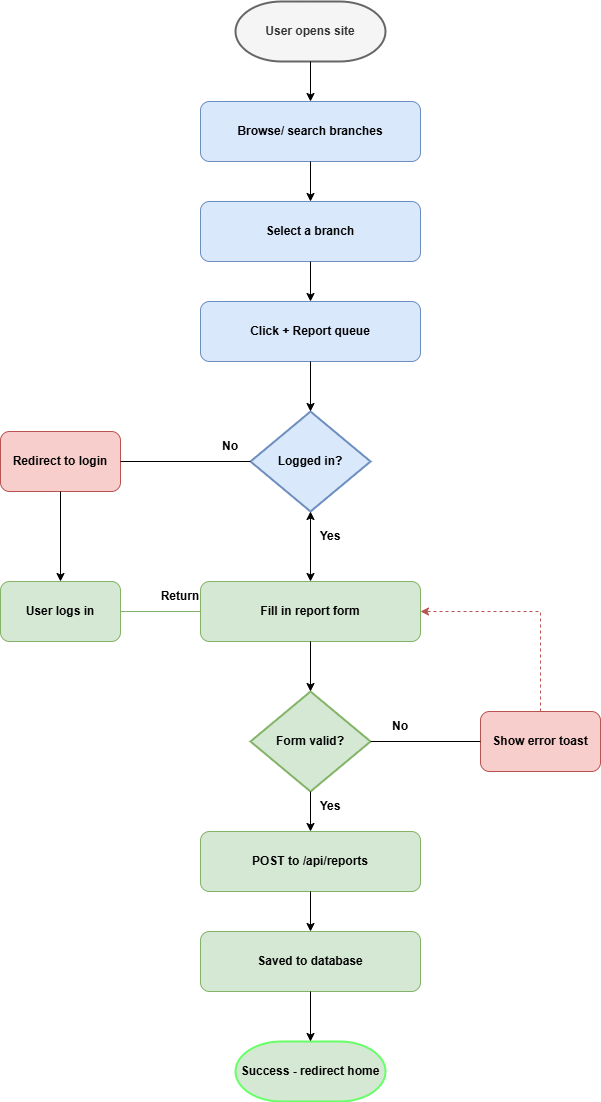

The diagram above was exported from draw.io. Its source (the exported page's mxGraphModel, read from the mxfile embedded in the PNG):
<mxGraphModel dx="818" dy="451" grid="1" gridSize="10" guides="1" tooltips="1" connect="1" arrows="1" fold="1" page="1" pageScale="1" pageWidth="827" pageHeight="1169" math="0" shadow="0">
  <root>
    <mxCell id="0" />
    <mxCell id="1" parent="0" />
    <mxCell id="QO9Gc4nTm1nUSg9NJzgy-5" parent="1" style="strokeWidth=2;html=1;shape=mxgraph.flowchart.terminator;whiteSpace=wrap;fillColor=#f5f5f5;fontColor=#333333;strokeColor=#666666;" value="&lt;b&gt;User opens site&lt;/b&gt;" vertex="1">
      <mxGeometry height="60" width="150" x="315" y="20" as="geometry" />
    </mxCell>
    <mxCell id="QO9Gc4nTm1nUSg9NJzgy-7" parent="1" style="rounded=1;whiteSpace=wrap;html=1;fillColor=#dae8fc;strokeColor=#6c8ebf;" value="&lt;b&gt;Browse/ search branches&lt;/b&gt;" vertex="1">
      <mxGeometry height="60" width="220" x="280" y="120" as="geometry" />
    </mxCell>
    <mxCell id="QO9Gc4nTm1nUSg9NJzgy-8" parent="1" style="rounded=1;whiteSpace=wrap;html=1;fillColor=#dae8fc;strokeColor=#6c8ebf;" value="&lt;b&gt;Select a branch&lt;/b&gt;" vertex="1">
      <mxGeometry height="60" width="220" x="280" y="220" as="geometry" />
    </mxCell>
    <mxCell id="QO9Gc4nTm1nUSg9NJzgy-9" parent="1" style="rounded=1;whiteSpace=wrap;html=1;fillColor=#dae8fc;strokeColor=#6c8ebf;" value="&lt;b&gt;Click + Report queue&lt;/b&gt;" vertex="1">
      <mxGeometry height="60" width="220" x="280" y="320" as="geometry" />
    </mxCell>
    <mxCell id="QO9Gc4nTm1nUSg9NJzgy-11" parent="1" style="strokeWidth=2;html=1;shape=mxgraph.flowchart.decision;whiteSpace=wrap;fillColor=#dae8fc;strokeColor=#6c8ebf;" value="&lt;b&gt;Logged in?&lt;/b&gt;" vertex="1">
      <mxGeometry height="100" width="120" x="330" y="430" as="geometry" />
    </mxCell>
    <mxCell id="QO9Gc4nTm1nUSg9NJzgy-12" parent="1" style="rounded=1;whiteSpace=wrap;html=1;fillColor=#f8cecc;strokeColor=#b85450;" value="&lt;b&gt;Redirect to login&lt;/b&gt;" vertex="1">
      <mxGeometry height="60" width="120" x="80" y="450" as="geometry" />
    </mxCell>
    <mxCell id="QO9Gc4nTm1nUSg9NJzgy-13" parent="1" style="rounded=1;whiteSpace=wrap;html=1;fillColor=#d5e8d4;strokeColor=#82b366;" value="&lt;b&gt;User logs in&lt;/b&gt;" vertex="1">
      <mxGeometry height="60" width="120" x="80" y="600" as="geometry" />
    </mxCell>
    <mxCell id="QO9Gc4nTm1nUSg9NJzgy-14" parent="1" style="rounded=1;whiteSpace=wrap;html=1;fillColor=#d5e8d4;strokeColor=#82b366;" value="&lt;b&gt;Fill in report form&lt;/b&gt;" vertex="1">
      <mxGeometry height="60" width="220" x="280" y="600" as="geometry" />
    </mxCell>
    <mxCell id="QO9Gc4nTm1nUSg9NJzgy-15" parent="1" style="rounded=1;whiteSpace=wrap;html=1;fillColor=#f8cecc;strokeColor=#b85450;" value="&lt;b&gt;Show error toast&lt;/b&gt;" vertex="1">
      <mxGeometry height="60" width="120" x="560" y="730" as="geometry" />
    </mxCell>
    <mxCell id="QO9Gc4nTm1nUSg9NJzgy-16" parent="1" style="strokeWidth=2;html=1;shape=mxgraph.flowchart.decision;whiteSpace=wrap;fillColor=#d5e8d4;strokeColor=#82b366;" value="&lt;b&gt;Form valid?&lt;/b&gt;" vertex="1">
      <mxGeometry height="100" width="120" x="330" y="710" as="geometry" />
    </mxCell>
    <mxCell id="QO9Gc4nTm1nUSg9NJzgy-17" parent="1" style="rounded=1;whiteSpace=wrap;html=1;fillColor=#d5e8d4;strokeColor=#82b366;" value="&lt;b&gt;POST to /api/reports&lt;/b&gt;" vertex="1">
      <mxGeometry height="60" width="220" x="280" y="850" as="geometry" />
    </mxCell>
    <mxCell id="QO9Gc4nTm1nUSg9NJzgy-18" parent="1" style="rounded=1;whiteSpace=wrap;html=1;fillColor=#d5e8d4;strokeColor=#82b366;" value="&lt;b&gt;Saved to database&lt;/b&gt;" vertex="1">
      <mxGeometry height="60" width="220" x="280" y="950" as="geometry" />
    </mxCell>
    <mxCell id="QO9Gc4nTm1nUSg9NJzgy-20" parent="1" style="strokeWidth=2;html=1;shape=mxgraph.flowchart.terminator;whiteSpace=wrap;fillColor=#d5e8d4;strokeColor=#66FF66;" value="&lt;b&gt;Success - redirect home&lt;/b&gt;" vertex="1">
      <mxGeometry height="60" width="150" x="315" y="1060" as="geometry" />
    </mxCell>
    <mxCell id="QO9Gc4nTm1nUSg9NJzgy-21" edge="1" parent="1" source="QO9Gc4nTm1nUSg9NJzgy-5" style="endArrow=classic;html=1;rounded=0;exitX=0.5;exitY=1;exitDx=0;exitDy=0;exitPerimeter=0;entryX=0.5;entryY=0;entryDx=0;entryDy=0;" target="QO9Gc4nTm1nUSg9NJzgy-7" value="">
      <mxGeometry height="50" relative="1" width="50" as="geometry">
        <mxPoint x="330" y="400" as="sourcePoint" />
        <mxPoint x="380" y="350" as="targetPoint" />
      </mxGeometry>
    </mxCell>
    <mxCell id="QO9Gc4nTm1nUSg9NJzgy-22" edge="1" parent="1" source="QO9Gc4nTm1nUSg9NJzgy-7" style="endArrow=classic;html=1;rounded=0;exitX=0.5;exitY=1;exitDx=0;exitDy=0;entryX=0.5;entryY=0;entryDx=0;entryDy=0;" target="QO9Gc4nTm1nUSg9NJzgy-8" value="">
      <mxGeometry height="50" relative="1" width="50" as="geometry">
        <mxPoint x="330" y="400" as="sourcePoint" />
        <mxPoint x="380" y="350" as="targetPoint" />
      </mxGeometry>
    </mxCell>
    <mxCell id="QO9Gc4nTm1nUSg9NJzgy-23" edge="1" parent="1" source="QO9Gc4nTm1nUSg9NJzgy-8" style="endArrow=classic;html=1;rounded=0;exitX=0.5;exitY=1;exitDx=0;exitDy=0;entryX=0.5;entryY=0;entryDx=0;entryDy=0;" target="QO9Gc4nTm1nUSg9NJzgy-9" value="">
      <mxGeometry height="50" relative="1" width="50" as="geometry">
        <mxPoint x="330" y="400" as="sourcePoint" />
        <mxPoint x="380" y="350" as="targetPoint" />
      </mxGeometry>
    </mxCell>
    <mxCell id="QO9Gc4nTm1nUSg9NJzgy-25" edge="1" parent="1" source="QO9Gc4nTm1nUSg9NJzgy-9" style="endArrow=classic;html=1;rounded=0;exitX=0.5;exitY=1;exitDx=0;exitDy=0;" target="QO9Gc4nTm1nUSg9NJzgy-11" value="">
      <mxGeometry height="50" relative="1" width="50" as="geometry">
        <mxPoint x="330" y="400" as="sourcePoint" />
        <mxPoint x="460" y="460" as="targetPoint" />
      </mxGeometry>
    </mxCell>
    <mxCell id="QO9Gc4nTm1nUSg9NJzgy-26" edge="1" parent="1" source="QO9Gc4nTm1nUSg9NJzgy-14" style="endArrow=classic;startArrow=classic;html=1;rounded=0;exitX=0.5;exitY=0;exitDx=0;exitDy=0;entryX=0.5;entryY=1;entryDx=0;entryDy=0;entryPerimeter=0;" target="QO9Gc4nTm1nUSg9NJzgy-11" value="">
      <mxGeometry height="50" relative="1" width="50" as="geometry">
        <mxPoint x="330" y="400" as="sourcePoint" />
        <mxPoint x="380" y="350" as="targetPoint" />
      </mxGeometry>
    </mxCell>
    <mxCell id="QO9Gc4nTm1nUSg9NJzgy-27" edge="1" parent="1" source="QO9Gc4nTm1nUSg9NJzgy-12" style="endArrow=none;html=1;rounded=0;entryX=0;entryY=0.5;entryDx=0;entryDy=0;entryPerimeter=0;" target="QO9Gc4nTm1nUSg9NJzgy-11" value="">
      <mxGeometry height="50" relative="1" width="50" as="geometry">
        <Array as="points" />
        <mxPoint x="210" y="480" as="sourcePoint" />
        <mxPoint x="380" y="350" as="targetPoint" />
      </mxGeometry>
    </mxCell>
    <mxCell id="QO9Gc4nTm1nUSg9NJzgy-28" parent="1" style="text;html=1;whiteSpace=wrap;strokeColor=none;fillColor=none;align=center;verticalAlign=middle;rounded=0;" value="&lt;b&gt;No&lt;/b&gt;" vertex="1">
      <mxGeometry height="30" width="60" x="280" y="450" as="geometry" />
    </mxCell>
    <mxCell id="QO9Gc4nTm1nUSg9NJzgy-31" edge="1" parent="1" source="QO9Gc4nTm1nUSg9NJzgy-12" style="endArrow=classic;html=1;rounded=0;exitX=0.5;exitY=1;exitDx=0;exitDy=0;" target="QO9Gc4nTm1nUSg9NJzgy-13" value="">
      <mxGeometry height="50" relative="1" width="50" as="geometry">
        <mxPoint x="330" y="400" as="sourcePoint" />
        <mxPoint x="380" y="350" as="targetPoint" />
      </mxGeometry>
    </mxCell>
    <mxCell id="QO9Gc4nTm1nUSg9NJzgy-32" edge="1" parent="1" source="QO9Gc4nTm1nUSg9NJzgy-13" style="endArrow=none;html=1;rounded=0;exitX=1;exitY=0.5;exitDx=0;exitDy=0;entryX=0;entryY=0.5;entryDx=0;entryDy=0;fillColor=#d5e8d4;strokeColor=#82b366;" target="QO9Gc4nTm1nUSg9NJzgy-14" value="">
      <mxGeometry height="50" relative="1" width="50" as="geometry">
        <mxPoint x="330" y="500" as="sourcePoint" />
        <mxPoint x="380" y="450" as="targetPoint" />
      </mxGeometry>
    </mxCell>
    <mxCell id="QO9Gc4nTm1nUSg9NJzgy-34" parent="1" style="text;html=1;whiteSpace=wrap;strokeColor=none;fillColor=none;align=center;verticalAlign=middle;rounded=0;" value="&lt;b&gt;Return&lt;/b&gt;" vertex="1">
      <mxGeometry height="30" width="60" x="230" y="600" as="geometry" />
    </mxCell>
    <mxCell id="QO9Gc4nTm1nUSg9NJzgy-36" parent="1" style="text;html=1;whiteSpace=wrap;strokeColor=none;fillColor=none;align=center;verticalAlign=middle;rounded=0;" value="&lt;b&gt;Yes&lt;/b&gt;" vertex="1">
      <mxGeometry height="30" width="60" x="380" y="540" as="geometry" />
    </mxCell>
    <mxCell id="QO9Gc4nTm1nUSg9NJzgy-37" edge="1" parent="1" source="QO9Gc4nTm1nUSg9NJzgy-14" style="endArrow=classic;html=1;rounded=0;entryX=0.5;entryY=0;entryDx=0;entryDy=0;entryPerimeter=0;exitX=0.5;exitY=1;exitDx=0;exitDy=0;" target="QO9Gc4nTm1nUSg9NJzgy-16" value="">
      <mxGeometry height="50" relative="1" width="50" as="geometry">
        <mxPoint x="330" y="590" as="sourcePoint" />
        <mxPoint x="380" y="540" as="targetPoint" />
      </mxGeometry>
    </mxCell>
    <mxCell id="QO9Gc4nTm1nUSg9NJzgy-38" edge="1" parent="1" source="QO9Gc4nTm1nUSg9NJzgy-16" style="endArrow=none;html=1;rounded=0;exitX=1;exitY=0.5;exitDx=0;exitDy=0;exitPerimeter=0;entryX=0;entryY=0.5;entryDx=0;entryDy=0;" target="QO9Gc4nTm1nUSg9NJzgy-15" value="">
      <mxGeometry height="50" relative="1" width="50" as="geometry">
        <mxPoint x="330" y="660" as="sourcePoint" />
        <mxPoint x="380" y="610" as="targetPoint" />
      </mxGeometry>
    </mxCell>
    <mxCell id="QO9Gc4nTm1nUSg9NJzgy-39" parent="1" style="text;html=1;whiteSpace=wrap;strokeColor=none;fillColor=none;align=center;verticalAlign=middle;rounded=0;" value="&lt;b&gt;No&lt;/b&gt;" vertex="1">
      <mxGeometry height="30" width="60" x="450" y="730" as="geometry" />
    </mxCell>
    <mxCell id="QO9Gc4nTm1nUSg9NJzgy-41" edge="1" parent="1" source="QO9Gc4nTm1nUSg9NJzgy-16" style="endArrow=classic;html=1;rounded=0;exitX=0.5;exitY=1;exitDx=0;exitDy=0;exitPerimeter=0;entryX=0.5;entryY=0;entryDx=0;entryDy=0;" target="QO9Gc4nTm1nUSg9NJzgy-17" value="">
      <mxGeometry height="50" relative="1" width="50" as="geometry">
        <mxPoint x="330" y="660" as="sourcePoint" />
        <mxPoint x="380" y="610" as="targetPoint" />
      </mxGeometry>
    </mxCell>
    <mxCell id="QO9Gc4nTm1nUSg9NJzgy-42" edge="1" parent="1" source="QO9Gc4nTm1nUSg9NJzgy-17" style="endArrow=classic;html=1;rounded=0;exitX=0.5;exitY=1;exitDx=0;exitDy=0;entryX=0.5;entryY=0;entryDx=0;entryDy=0;" target="QO9Gc4nTm1nUSg9NJzgy-18" value="">
      <mxGeometry height="50" relative="1" width="50" as="geometry">
        <mxPoint x="330" y="770" as="sourcePoint" />
        <mxPoint x="380" y="720" as="targetPoint" />
      </mxGeometry>
    </mxCell>
    <mxCell id="QO9Gc4nTm1nUSg9NJzgy-43" edge="1" parent="1" source="QO9Gc4nTm1nUSg9NJzgy-18" style="endArrow=classic;html=1;rounded=0;exitX=0.5;exitY=1;exitDx=0;exitDy=0;entryX=0.5;entryY=0;entryDx=0;entryDy=0;entryPerimeter=0;" target="QO9Gc4nTm1nUSg9NJzgy-20" value="">
      <mxGeometry height="50" relative="1" width="50" as="geometry">
        <mxPoint x="330" y="840" as="sourcePoint" />
        <mxPoint x="380" y="790" as="targetPoint" />
      </mxGeometry>
    </mxCell>
    <mxCell id="QO9Gc4nTm1nUSg9NJzgy-46" edge="1" parent="1" source="QO9Gc4nTm1nUSg9NJzgy-15" style="html=1;labelBackgroundColor=#ffffff;startArrow=none;startFill=0;startSize=6;endArrow=classic;endFill=1;endSize=6;jettySize=auto;orthogonalLoop=1;strokeWidth=1;dashed=1;fontSize=14;rounded=0;exitX=0.5;exitY=0;exitDx=0;exitDy=0;entryX=1;entryY=0.5;entryDx=0;entryDy=0;fillColor=#f8cecc;strokeColor=#b85450;" target="QO9Gc4nTm1nUSg9NJzgy-14" value="">
      <mxGeometry height="60" relative="1" width="60" as="geometry">
        <Array as="points">
          <mxPoint x="620" y="630" />
        </Array>
        <mxPoint x="330" y="500" as="sourcePoint" />
        <mxPoint x="390" y="440" as="targetPoint" />
      </mxGeometry>
    </mxCell>
    <mxCell id="QO9Gc4nTm1nUSg9NJzgy-47" parent="1" style="text;html=1;whiteSpace=wrap;strokeColor=none;fillColor=none;align=center;verticalAlign=middle;rounded=0;" value="&lt;b&gt;Yes&lt;/b&gt;" vertex="1">
      <mxGeometry height="30" width="60" x="380" y="810" as="geometry" />
    </mxCell>
  </root>
</mxGraphModel>